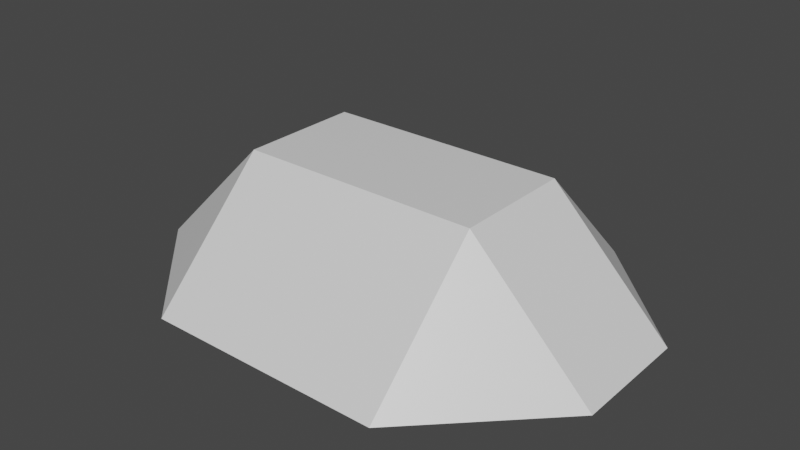 # Source: Terrain_1.blend  (saved by Blender 2.83.19; exported with 4.5.12 LTS)
import bpy
from mathutils import Matrix  # noqa: F401  (used for matrix-valued properties, if any)

bpy.ops.wm.read_factory_settings(use_empty=True)
scene = bpy.context.scene
scene.name = 'Scene'

# ---- collections
col_collection = bpy.data.collections.new('Collection'); scene.collection.children.link(col_collection)

# ---- materials (node trees are filled in below, after node groups)
mat_material = bpy.data.materials.new('Material')
mat_material.alpha_threshold = 0.0
mat_material.use_transparent_shadow = False
mat_material.line_color = (0.0, 0.0, 0.0, 1.0)

# ---- material node trees
mat_material.use_nodes = True; mat_material.node_tree.nodes.clear()
_N = mat_material.node_tree.nodes; _L = mat_material.node_tree.links
n0 = _N.new('ShaderNodeOutputMaterial'); n0.name = 'Material Output'; n0.location = (300, 300)
n1 = _N.new('ShaderNodeBsdfPrincipled'); n1.name = 'Principled BSDF'; n1.location = (10, 300)
n1.distribution = 'GGX'
n1.subsurface_method = 'BURLEY'
n1.inputs[2].default_value = 0.4
n1.inputs[3].default_value = 1.45
n1.inputs[27].default_value = (0.0, 0.0, 0.0, 1.0)
n1.inputs[28].default_value = 1.0
_L.new(n1.outputs[0], n0.inputs[0])
n0.is_active_output = True

# ---- world
world_world = bpy.data.worlds.new('World'); scene.world = world_world
world_world.use_nodes = True; world_world.node_tree.nodes.clear()
_N = world_world.node_tree.nodes; _L = world_world.node_tree.links
n0 = _N.new('ShaderNodeOutputWorld'); n0.name = 'World Output'; n0.location = (300, 300)
n1 = _N.new('ShaderNodeBackground'); n1.name = 'Background'; n1.location = (10, 300)
n1.inputs[0].default_value = (0.05088, 0.05088, 0.05088, 1.0)
_L.new(n1.outputs[0], n0.inputs[0])
n0.is_active_output = True
world_world.color = (0.05088, 0.05088, 0.05088)
world_world.use_sun_shadow = False
world_world.sun_shadow_jitter_overblur = 0.0

# ---- meshes
me_cube = bpy.data.meshes.new('Cube')
me_cube.from_pydata([(3.0, -3.0, 0.0), (-1.0, -3.0, 0.0), (5.0, 1.0, 0.0), (5.0, -1.0, 0.0), (-3.0, -1.0, 0.0), (-3.0, 1.0, 0.0), (-1.0, 3.0, 0.0), (3.0, 3.0, 0.0), (3.0, 1.0, 2.0), (3.0, -1.0, 2.0), (-1.0, 1.0, 2.0), (-1.0, -1.0, 2.0)], [], [(11, 4, 1), (5, 6, 7, 2, 3, 0, 1, 4), (3, 9, 0), (9, 11, 1, 0), (7, 8, 2), (2, 8, 9, 3), (7, 6, 10, 8), (8, 10, 11, 9), (6, 5, 10), (10, 5, 4, 11)])
_uv = me_cube.uv_layers.new(name='UVMap')
_uv.uv.foreach_set('vector', [0.7917, 0.6667, 0.875, 0.6667, 0.7917, 0.75, 0.125, 0.5833, 0.2083, 0.5, 0.2917, 0.5, 0.375, 0.5833, 0.375, 0.6667, 0.2917, 0.75, 0.2083, 0.75, 0.125, 0.6667, 0.625, 0.6667, 0.7083, 0.6667, 0.7083, 0.75, 0.7083, 0.6667, 0.7917, 0.6667, 0.7917, 0.75, 0.7083, 0.75, 0.7083, 0.5, 0.7083, 0.5833, 0.625, 0.5833, 0.625, 0.5833, 0.7083, 0.5833, 0.7083, 0.6667, 0.625, 0.6667, 0.7083, 0.5, 0.7917, 0.5, 0.7917, 0.5833, 0.7083, 0.5833, 0.7083, 0.5833, 0.7917, 0.5833, 0.7917, 0.6667, 0.7083, 0.6667, 0.7917, 0.5, 0.875, 0.5833, 0.7917, 0.5833, 0.7917, 0.5833, 0.875, 0.5833, 0.875, 0.6667, 0.7917, 0.6667])
me_cube.materials.append(mat_material)
me_cube.use_remesh_preserve_volume = False
me_cube.use_remesh_preserve_attributes = False
me_cube.use_mirror_vertex_groups = False
me_cube.update()

# ---- objects
ob_terrain_1 = bpy.data.objects.new('Terrain_1', me_cube)

# ---- transforms, parenting, visibility, modifiers, constraints
ob_terrain_1.location = (0.0, 0.0, 0.0)
ob_terrain_1.lock_rotations_4d = False
ob_terrain_1.empty_display_type = 'ARROWS'
ob_terrain_1.lineart.crease_threshold = 0.0

# ---- collection membership
col_collection.objects.link(ob_terrain_1)

# ---- scene / render settings (as saved in the file)
scene.frame_start = 1; scene.frame_end = 250; scene.frame_set(1)
scene.render.engine = 'BLENDER_EEVEE_NEXT'
scene.cycles.use_denoising = False
scene.cycles.samples = 128
scene.cycles.sampling_pattern = 'TABULATED_SOBOL'
scene.cycles.use_adaptive_sampling = False
scene.cycles.use_light_tree = False
scene.view_settings.view_transform = 'Filmic'
bpy.context.view_layer.update()

# ---- added for rendering (the .blend has no active camera and no usable light): camera, sun
cam_auto = bpy.data.cameras.new('AutoCamera')
cam_auto.lens = 50.0
cam_auto.sensor_width = 36.0
cam_auto.clip_end = 1000.0
ob_auto_camera = bpy.data.objects.new('AutoCamera', cam_auto)
scene.collection.objects.link(ob_auto_camera)
ob_auto_camera.location = (10.4355, -11.3226, 8.54838)
ob_auto_camera.rotation_euler = (1.09748, -7.21219e-08, 0.694738)
scene.camera = ob_auto_camera
light_auto_sun = bpy.data.lights.new('AutoSun', 'SUN')
light_auto_sun.energy = 3.0
light_auto_sun.angle = 0.0523599
ob_auto_sun = bpy.data.objects.new('AutoSun', light_auto_sun)
scene.collection.objects.link(ob_auto_sun)
ob_auto_sun.rotation_euler = (0.872665, 0.174533, 0.523599)
bpy.context.view_layer.update()
